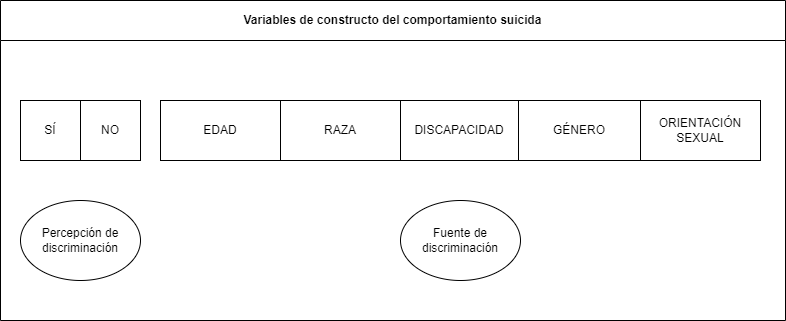

The diagram above was exported from draw.io. Its source (the exported page's mxGraphModel, read from the mxfile embedded in the PNG):
<mxGraphModel dx="1194" dy="742" grid="1" gridSize="10" guides="1" tooltips="1" connect="1" arrows="1" fold="1" page="1" pageScale="1" pageWidth="827" pageHeight="1169" math="0" shadow="0">
  <root>
    <mxCell id="0" />
    <mxCell id="1" parent="0" />
    <mxCell id="7Xv3LibBGGxHbJjbAZFh-1" value="Variables de constructo del comportamiento suicida" style="swimlane;whiteSpace=wrap;html=1;startSize=40;" vertex="1" parent="1">
      <mxGeometry x="440" y="430" width="785" height="320" as="geometry" />
    </mxCell>
    <mxCell id="7Xv3LibBGGxHbJjbAZFh-2" value="" style="group" connectable="0" vertex="1" parent="7Xv3LibBGGxHbJjbAZFh-1">
      <mxGeometry x="20" y="100" width="120" height="60" as="geometry" />
    </mxCell>
    <mxCell id="7Xv3LibBGGxHbJjbAZFh-3" value="SÍ" style="rounded=0;whiteSpace=wrap;html=1;container=0;" vertex="1" parent="7Xv3LibBGGxHbJjbAZFh-2">
      <mxGeometry width="60" height="60" as="geometry" />
    </mxCell>
    <mxCell id="7Xv3LibBGGxHbJjbAZFh-4" value="NO" style="rounded=0;whiteSpace=wrap;html=1;container=0;" vertex="1" parent="7Xv3LibBGGxHbJjbAZFh-2">
      <mxGeometry x="60" width="60" height="60" as="geometry" />
    </mxCell>
    <mxCell id="7Xv3LibBGGxHbJjbAZFh-5" value="" style="group" connectable="0" vertex="1" parent="7Xv3LibBGGxHbJjbAZFh-1">
      <mxGeometry x="160" y="100" width="600" height="60" as="geometry" />
    </mxCell>
    <mxCell id="7Xv3LibBGGxHbJjbAZFh-6" value="" style="group" connectable="0" vertex="1" parent="7Xv3LibBGGxHbJjbAZFh-5">
      <mxGeometry x="80" width="160" height="60" as="geometry" />
    </mxCell>
    <mxCell id="7Xv3LibBGGxHbJjbAZFh-7" value="RAZA" style="rounded=0;whiteSpace=wrap;html=1;container=0;" vertex="1" parent="7Xv3LibBGGxHbJjbAZFh-6">
      <mxGeometry x="40" width="120" height="60" as="geometry" />
    </mxCell>
    <mxCell id="7Xv3LibBGGxHbJjbAZFh-8" value="DISCAPACIDAD" style="rounded=0;whiteSpace=wrap;html=1;container=0;" vertex="1" parent="7Xv3LibBGGxHbJjbAZFh-5">
      <mxGeometry x="240" width="118" height="60" as="geometry" />
    </mxCell>
    <mxCell id="7Xv3LibBGGxHbJjbAZFh-9" value="GÉNERO" style="rounded=0;whiteSpace=wrap;html=1;container=0;" vertex="1" parent="7Xv3LibBGGxHbJjbAZFh-5">
      <mxGeometry x="358" width="122" height="60" as="geometry" />
    </mxCell>
    <mxCell id="7Xv3LibBGGxHbJjbAZFh-10" value="ORIENTACIÓN SEXUAL" style="rounded=0;whiteSpace=wrap;html=1;container=0;" vertex="1" parent="7Xv3LibBGGxHbJjbAZFh-5">
      <mxGeometry x="480" width="120" height="60" as="geometry" />
    </mxCell>
    <mxCell id="7Xv3LibBGGxHbJjbAZFh-11" value="EDAD" style="rounded=0;whiteSpace=wrap;html=1;container=0;" vertex="1" parent="7Xv3LibBGGxHbJjbAZFh-5">
      <mxGeometry width="120" height="60" as="geometry" />
    </mxCell>
    <mxCell id="7Xv3LibBGGxHbJjbAZFh-12" value="Percepción de discriminación" style="ellipse;whiteSpace=wrap;html=1;" vertex="1" parent="7Xv3LibBGGxHbJjbAZFh-1">
      <mxGeometry x="20" y="200" width="120" height="80" as="geometry" />
    </mxCell>
    <mxCell id="7Xv3LibBGGxHbJjbAZFh-13" value="Fuente de discriminación" style="ellipse;whiteSpace=wrap;html=1;" vertex="1" parent="7Xv3LibBGGxHbJjbAZFh-1">
      <mxGeometry x="400" y="200" width="120" height="80" as="geometry" />
    </mxCell>
  </root>
</mxGraphModel>